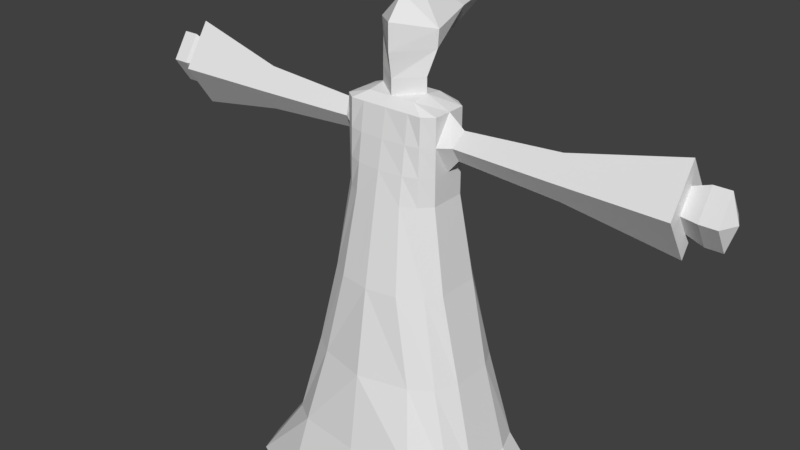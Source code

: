 # Source: Reaper.blend  (saved by Blender 2.79.0; exported with 4.5.12 LTS)
import bpy
from mathutils import Matrix  # noqa: F401  (used for matrix-valued properties, if any)

bpy.ops.wm.read_factory_settings(use_empty=True)
scene = bpy.context.scene
scene.name = 'Scene'

# ---- collections
col_collection_1 = bpy.data.collections.new('Collection 1'); scene.collection.children.link(col_collection_1)

# ---- materials (node trees are filled in below, after node groups)
mat_material = bpy.data.materials.new('Material')
mat_material.alpha_threshold = 0.0
mat_material.use_transparent_shadow = False
mat_material.roughness = 0.5
mat_material.line_color = (0.0, 0.0, 0.0, 1.0)

# ---- material node trees

# ---- world
world_world = bpy.data.worlds.new('World'); scene.world = world_world
world_world.color = (0.05088, 0.05088, 0.05088)
world_world.use_sun_shadow = False
world_world.sun_shadow_jitter_overblur = 0.0
world_world.cycles.sampling_method = 'MANUAL'

# ---- meshes
me_cube = bpy.data.meshes.new('Cube')
me_cube.from_pydata([(0.6909, 0.1702, -1.0), (0.6909, -0.4056, -1.0), (0.1842, 0.02258, 0.6), (0.2515, 0.05395, 0.2), (0.1842, 0.008584, 1.0), (0.1842, -0.244, 1.0), (0.3422, 0.08692, -0.2219), (0.4571, 0.1224, -0.6503), (0.4571, -0.3578, -0.6503), (0.3422, -0.3223, -0.2219), (0.2515, -0.2894, 0.2), (0.1842, -0.258, 0.6), (0.743, 0.02705, -1.0), (0.743, -0.2625, -1.0), (0.2363, -0.03026, 1.0), (0.2363, -0.2052, 1.0), (0.5006, 0.003049, -0.6503), (0.5006, -0.2385, -0.6503), (0.3943, -0.01481, -0.2219), (0.3943, -0.2206, -0.2219), (0.3036, -0.01071, 0.2), (0.3036, -0.2247, 0.2), (0.2363, -0.03026, 0.6), (0.2363, -0.2052, 0.6), (0.3715, 0.3299, -1.0), (0.3715, -0.552, -1.0), (0.1182, 0.008584, 1.0), (0.1182, -0.244, 1.0), (0.3088, -0.4694, -0.5974), (0.2408, -0.3905, -0.2219), (0.1518, -0.3612, 0.2), (0.1182, -0.2985, 0.6), (0.1182, 0.06308, 0.6), (0.1518, 0.09268, 0.2), (0.2408, 0.1326, -0.2219), (0.3167, 0.2025, -0.6), (0.3715, 0.02705, -1.0), (0.3715, -0.2625, -1.0), (0.1182, -0.03026, 1.039), (0.1182, -0.2052, 1.039), (0.743, -0.1177, -1.0), (0.2363, -0.1177, 1.0), (0.5006, -0.1177, -0.6503), (0.3943, -0.1177, -0.2219), (0.3036, -0.1177, 0.2), (0.2363, -0.1177, 0.6), (0.1182, -0.1177, 1.052), (0.3715, -0.1177, -1.0), (0.1842, 0.01792, 0.7333), (0.1842, 0.01325, 0.8667), (0.1842, -0.2533, 0.7333), (0.1842, -0.2487, 0.8667), (0.2363, -0.03026, 0.8667), (0.2363, -0.03026, 0.7333), (0.2363, -0.2052, 0.8667), (0.2363, -0.2052, 0.7333), (0.1182, -0.2622, 0.8667), (0.1182, -0.2803, 0.7333), (0.1182, 0.04491, 0.7333), (0.1182, 0.02675, 0.8667), (0.7833, -0.1177, 0.9709), (0.2363, -0.1177, 0.7333), (0.7833, -0.04932, 0.8667), (0.7833, -0.1861, 0.8667), (0.7833, -0.1177, 0.7624), (1.29, -0.07115, 0.9672), (1.29, -0.007257, 0.8698), (1.29, -0.135, 0.8698), (1.29, -0.07115, 0.7724), (0.2898, -0.1645, 0.8667), (0.315, -0.1177, 0.9381), (0.2898, -0.07087, 0.8667), (0.2898, -0.1177, 0.7953), (1.29, -0.2073, 0.8698), (1.29, -0.07115, 0.6622), (1.29, 0.06503, 0.8698), (1.29, -0.07115, 1.077), (1.446, -0.1533, 0.8698), (1.446, -0.07115, 0.7446), (1.446, 0.01096, 0.8698), (1.446, -0.07115, 0.995), (1.368, -0.07115, 0.995), (1.368, 0.01096, 0.8698), (1.368, -0.07115, 0.7446), (1.368, -0.1533, 0.8698), (1.485, -0.07115, 0.8698), (0.1182, -0.1177, 1.124), (0.1446, -0.08467, 1.24), (0.1511, -0.08467, 1.323), (0.05908, -0.07398, 1.045), (0.05908, -0.07398, 1.118), (0.09725, -0.01095, 1.234), (0.09725, 0.1504, 1.36), (-0.6909, 0.1702, -1.0), (-0.6909, -0.4056, -1.0), (-0.1842, 0.02258, 0.6), (-0.2515, 0.05395, 0.2), (-0.1842, 0.008584, 1.0), (-0.1842, -0.244, 1.0), (-0.3422, 0.08692, -0.2219), (-0.4571, 0.1224, -0.6503), (0.0, 0.3933, -1.0), (0.0, -0.5758, -1.0), (0.0, 0.008584, 1.0), (0.0, -0.244, 1.0), (-0.4571, -0.3578, -0.6503), (-0.3422, -0.3223, -0.2219), (-0.2515, -0.2894, 0.2), (-0.1842, -0.258, 0.6), (0.0, 0.2659, -0.6), (0.0, 0.1579, -0.2219), (0.0, 0.1258, 0.2), (0.0, 0.08129, 0.6), (0.0, -0.3167, 0.6), (0.0, -0.385, 0.2), (0.0, -0.4502, -0.2219), (0.0, -0.5038, -0.6), (-0.743, 0.02705, -1.0), (-0.743, -0.2625, -1.0), (-0.2363, -0.03026, 1.0), (-0.2363, -0.2052, 1.0), (0.0, -0.03026, 1.039), (0.0, -0.2052, 1.039), (0.0, -0.2625, -1.0), (0.0, 0.02705, -1.0), (-0.5006, 0.003049, -0.6503), (-0.5006, -0.2385, -0.6503), (-0.3943, -0.01481, -0.2219), (-0.3943, -0.2206, -0.2219), (-0.3036, -0.01071, 0.2), (-0.3036, -0.2247, 0.2), (-0.2363, -0.03026, 0.6), (-0.2363, -0.2052, 0.6), (-0.3715, 0.3299, -1.0), (-0.3715, -0.552, -1.0), (-0.1182, 0.008584, 1.0), (-0.1182, -0.244, 1.0), (-0.3088, -0.4694, -0.5974), (-0.2408, -0.3905, -0.2219), (-0.1518, -0.3612, 0.2), (-0.1182, -0.2985, 0.6), (-0.1182, 0.06308, 0.6), (-0.1518, 0.09268, 0.2), (-0.2408, 0.1326, -0.2219), (-0.3167, 0.2025, -0.6), (-0.3715, 0.02705, -1.0), (-0.3715, -0.2625, -1.0), (-0.1182, -0.03026, 1.039), (-0.1182, -0.2052, 1.039), (-0.743, -0.1177, -1.0), (-0.2363, -0.1177, 1.0), (0.0, -0.03026, 1.112), (0.0, -0.1177, -1.0), (-0.5006, -0.1177, -0.6503), (-0.3943, -0.1177, -0.2219), (-0.3036, -0.1177, 0.2), (-0.2363, -0.1177, 0.6), (-0.1182, -0.1177, 1.052), (-0.3715, -0.1177, -1.0), (-0.1842, 0.01792, 0.7333), (-0.1842, 0.01325, 0.8667), (-0.1842, -0.2533, 0.7333), (-0.1842, -0.2487, 0.8667), (0.0, 0.05706, 0.7333), (0.0, 0.03282, 0.8667), (0.0, -0.2682, 0.8667), (0.0, -0.2925, 0.7333), (-0.2363, -0.03026, 0.8667), (-0.2363, -0.03026, 0.7333), (-0.2363, -0.2052, 0.8667), (-0.2363, -0.2052, 0.7333), (-0.1182, -0.2622, 0.8667), (-0.1182, -0.2803, 0.7333), (-0.1182, 0.04491, 0.7333), (-0.1182, 0.02675, 0.8667), (-0.7833, -0.1177, 0.9709), (-0.2363, -0.1177, 0.7333), (-0.7833, -0.04932, 0.8667), (-0.7833, -0.1861, 0.8667), (-0.7833, -0.1177, 0.7624), (-1.29, -0.07115, 0.9672), (-1.29, -0.007257, 0.8698), (-1.29, -0.135, 0.8698), (-1.29, -0.07115, 0.7724), (-0.2898, -0.1645, 0.8667), (-0.315, -0.1177, 0.9381), (-0.2898, -0.07087, 0.8667), (-0.2898, -0.1177, 0.7953), (-1.29, -0.2073, 0.8698), (-1.29, -0.07115, 0.6622), (-1.29, 0.06503, 0.8698), (-1.29, -0.07115, 1.077), (-1.446, -0.1533, 0.8698), (-1.446, -0.07115, 0.7446), (-1.446, 0.01096, 0.8698), (-1.446, -0.07115, 0.995), (-1.368, -0.07115, 0.995), (-1.368, 0.01096, 0.8698), (-1.368, -0.07115, 0.7446), (-1.368, -0.1533, 0.8698), (-1.485, -0.07115, 0.8698), (0.0, -0.2052, 1.112), (-0.1182, -0.1177, 1.124), (0.0, 0.1317, 1.228), (0.0, -0.2232, 1.228), (-0.1446, -0.08467, 1.24), (0.0, 0.4544, 1.354), (0.0, -0.2232, 1.354), (-0.1511, -0.08467, 1.323), (0.0, 0.0841, 1.463), (0.0, -0.1374, 1.457), (-0.05908, -0.07398, 1.045), (-0.05908, -0.07398, 1.118), (-0.09725, -0.01095, 1.234), (-0.09725, 0.1504, 1.36), (0.0, -0.0286, 1.488)], [], [(58, 32, 112, 163), (25, 28, 116, 102), (54, 15, 5, 51), (30, 31, 113, 114), (29, 30, 114, 115), (28, 29, 115, 116), (35, 24, 101, 109), (56, 27, 104, 165), (39, 122, 104, 27), (37, 25, 102, 123), (32, 33, 111, 112), (33, 34, 110, 111), (34, 35, 109, 110), (13, 17, 8, 1), (17, 19, 9, 8), (19, 21, 10, 9), (21, 23, 11, 10), (3, 2, 22, 20), (44, 45, 23, 21), (6, 3, 20, 18), (43, 44, 21, 19), (7, 6, 18, 16), (42, 43, 19, 17), (0, 7, 16, 12), (40, 42, 17, 13), (24, 36, 124, 101), (47, 37, 123, 152), (26, 103, 121, 38), (39, 46, 122), (49, 4, 14, 52), (55, 61, 54), (41, 46, 39, 15), (14, 4, 38), (40, 13, 37, 47), (0, 12, 36, 24), (6, 7, 35, 34), (3, 6, 34, 33), (2, 3, 33, 32), (13, 1, 25, 37), (26, 38, 4), (51, 5, 27, 56), (7, 0, 24, 35), (8, 9, 29, 28), (9, 10, 30, 29), (10, 11, 31, 30), (1, 8, 28, 25), (48, 2, 32, 58), (15, 39, 5), (27, 5, 39), (12, 40, 47, 36), (14, 38, 46, 41), (53, 52, 61), (38, 121, 89, 46), (36, 47, 152, 124), (12, 16, 42, 40), (16, 18, 43, 42), (18, 20, 44, 43), (20, 22, 45, 44), (22, 53, 61, 45), (41, 52, 14), (4, 49, 59, 26), (49, 48, 58, 59), (11, 50, 57, 31), (50, 51, 56, 57), (45, 61, 55, 23), (15, 54, 41), (2, 48, 53, 22), (48, 49, 52, 53), (31, 57, 166, 113), (57, 56, 165, 166), (23, 55, 50, 11), (55, 54, 51, 50), (26, 59, 164, 103), (59, 58, 163, 164), (70, 69, 63, 60), (71, 70, 60, 62), (72, 71, 62, 64), (69, 72, 64, 63), (62, 60, 76, 75), (63, 64, 74, 73), (60, 63, 73, 76), (64, 62, 75, 74), (54, 61, 72, 69), (61, 52, 71, 72), (52, 41, 70, 71), (41, 54, 69, 70), (82, 81, 80, 79), (68, 67, 73, 74), (66, 68, 74, 75), (65, 66, 75, 76), (67, 65, 76, 73), (77, 85, 80), (84, 83, 78, 77), (81, 84, 77, 80), (83, 82, 79, 78), (68, 66, 82, 83), (65, 67, 84, 81), (67, 68, 83, 84), (66, 65, 81, 82), (79, 80, 85), (78, 79, 85), (78, 85, 77), (89, 121, 151, 90), (122, 46, 86, 201), (90, 151, 203, 91), (201, 86, 87, 204), (91, 203, 206, 92), (204, 87, 88, 207), (92, 206, 209, 215), (88, 210, 207), (88, 92, 215, 210), (87, 91, 92, 88), (86, 90, 91, 87), (46, 89, 90, 86), (173, 163, 112, 141), (134, 102, 116, 137), (169, 162, 98, 120), (139, 114, 113, 140), (138, 115, 114, 139), (137, 116, 115, 138), (144, 109, 101, 133), (171, 165, 104, 136), (148, 136, 104, 122), (146, 123, 102, 134), (141, 112, 111, 142), (142, 111, 110, 143), (143, 110, 109, 144), (118, 94, 105, 126), (126, 105, 106, 128), (128, 106, 107, 130), (130, 107, 108, 132), (96, 129, 131, 95), (155, 130, 132, 156), (99, 127, 129, 96), (154, 128, 130, 155), (100, 125, 127, 99), (153, 126, 128, 154), (93, 117, 125, 100), (149, 118, 126, 153), (133, 101, 124, 145), (158, 152, 123, 146), (135, 147, 121, 103), (148, 122, 157), (160, 167, 119, 97), (170, 169, 176), (150, 120, 148, 157), (119, 147, 97), (149, 158, 146, 118), (93, 133, 145, 117), (99, 143, 144, 100), (96, 142, 143, 99), (95, 141, 142, 96), (118, 146, 134, 94), (135, 97, 147), (162, 171, 136, 98), (100, 144, 133, 93), (105, 137, 138, 106), (106, 138, 139, 107), (107, 139, 140, 108), (94, 134, 137, 105), (159, 173, 141, 95), (120, 98, 148), (136, 148, 98), (117, 145, 158, 149), (119, 150, 157, 147), (168, 176, 167), (147, 157, 211, 121), (145, 124, 152, 158), (117, 149, 153, 125), (125, 153, 154, 127), (127, 154, 155, 129), (129, 155, 156, 131), (131, 156, 176, 168), (150, 119, 167), (97, 135, 174, 160), (160, 174, 173, 159), (108, 140, 172, 161), (161, 172, 171, 162), (156, 132, 170, 176), (120, 150, 169), (95, 131, 168, 159), (159, 168, 167, 160), (140, 113, 166, 172), (172, 166, 165, 171), (132, 108, 161, 170), (170, 161, 162, 169), (135, 103, 164, 174), (174, 164, 163, 173), (185, 175, 178, 184), (186, 177, 175, 185), (187, 179, 177, 186), (184, 178, 179, 187), (177, 190, 191, 175), (178, 188, 189, 179), (175, 191, 188, 178), (179, 189, 190, 177), (169, 184, 187, 176), (176, 187, 186, 167), (167, 186, 185, 150), (150, 185, 184, 169), (197, 194, 195, 196), (183, 189, 188, 182), (181, 190, 189, 183), (180, 191, 190, 181), (182, 188, 191, 180), (192, 195, 200), (199, 192, 193, 198), (196, 195, 192, 199), (198, 193, 194, 197), (183, 198, 197, 181), (180, 196, 199, 182), (182, 199, 198, 183), (181, 197, 196, 180), (194, 200, 195), (193, 200, 194), (193, 192, 200), (211, 212, 151, 121), (122, 201, 202, 157), (212, 213, 203, 151), (201, 204, 205, 202), (213, 214, 206, 203), (204, 207, 208, 205), (214, 215, 209, 206), (208, 207, 210), (208, 210, 215, 214), (205, 208, 214, 213), (202, 205, 213, 212), (157, 202, 212, 211)])
me_cube.materials.append(mat_material)
me_cube.use_remesh_preserve_volume = False
me_cube.use_remesh_preserve_attributes = False
me_cube.use_mirror_vertex_groups = False
me_cube.update()
arm_armature_001 = bpy.data.armatures.new('Armature.001')  # bones are not reproduced

# ---- objects
ob_reaper_armature = bpy.data.objects.new('Reaper_Armature', arm_armature_001)
ob_reaper = bpy.data.objects.new('Reaper', me_cube)

# ---- transforms, parenting, visibility, modifiers, constraints
ob_reaper_armature.location = (0.0, -0.04449, 1.164)
ob_reaper_armature.rotation_euler = (1.571, -0.0, 0.0)
ob_reaper_armature.show_in_front = True
ob_reaper_armature.lineart.crease_threshold = 0.0
ob_reaper.parent = ob_reaper_armature
ob_reaper.matrix_parent_inverse = Matrix(((1.0, -0.0, 0.0, -0.0), (0.0, -4.371e-08, 1.0, -1.164), (0.0, -1.0, -4.47e-08, -0.04449), (0.0, 0.0, 0.0, 1.0)))
ob_reaper.location = (0.0, 0.0, 1.0)
ob_reaper.lock_rotations_4d = False
ob_reaper.empty_display_type = 'ARROWS'
ob_reaper.lineart.crease_threshold = 0.0
_vg = ob_reaper.vertex_groups.new(name='Bone')
_vg = ob_reaper.vertex_groups.new(name='Bone.001')
for _i, _w in zip([2, 3, 4, 5, 6, 9, 10, 11, 14, 15, 18, 19, 20, 21, 22, 23, 26, 27, 30, 31, 32, 33, 34, 38, 39, 41, 43, 44, 45, 46, 48, 49, 50, 51, 52, 53, 54, 55, 56, 57, 58, 59, 61, 72, 89, 95, 96, 97, 98, 99, 103, 104, 106, 107, 108, 110, 111, 112, 113, 114, 119, 120, 121, 122, 127, 128, 129, 130, 131, 132, 135, 136, 139, 140, 141, 142, 143, 147, 148, 150, 154, 155, 156, 157, 159, 160, 161, 162, 163, 164, 165, 166, 167, 168, 169, 170, 171, 172, 173, 174, 176, 187, 211], [0.9205, 0.6522, 0.1713, 0.2123, 0.089, 0.005369, 0.1715, 0.7915, 0.1359, 0.1598, 0.06917, 0.02775, 0.4187, 0.2015, 0.8695, 0.7927, 0.1739, 0.2302, 0.1486, 0.7961, 0.9653, 0.8576, 0.1125, 0.09809, 0.2474, 0.08048, 0.05287, 0.2744, 0.819, 0.07123, 0.7959, 0.3849, 0.6837, 0.3242, 0.1764, 0.6867, 0.1632, 0.6224, 0.5327, 0.74, 0.8972, 0.6781, 0.5427, 0.04024, 0.009441, 0.9205, 0.6522, 0.1713, 0.2123, 0.089, 0.1239, 0.1636, 0.005369, 0.1715, 0.7915, 0.1309, 0.9923, 0.9936, 0.8032, 0.1378, 0.1359, 0.1598, 0.02655, 0.06496, 0.06917, 0.02775, 0.4187, 0.2015, 0.8695, 0.7927, 0.1739, 0.2302, 0.1486, 0.7961, 0.9653, 0.8576, 0.1125, 0.09809, 0.2474, 0.08048, 0.05287, 0.2744, 0.819, 0.07123, 0.7959, 0.3849, 0.6837, 0.3242, 0.9769, 0.8902, 0.6282, 0.7782, 0.1764, 0.6867, 0.1632, 0.6224, 0.5327, 0.74, 0.8972, 0.6781, 0.5427, 0.04024, 0.009441]): _vg.add([_i], _w, 'REPLACE')
_vg = ob_reaper.vertex_groups.new(name='Bone.002')
for _i, _w in zip([4, 5, 14, 15, 26, 27, 38, 39, 41, 46, 49, 50, 51, 52, 54, 55, 56, 57, 59, 86, 87, 89, 90, 91, 97, 98, 103, 104, 119, 120, 121, 122, 135, 136, 147, 148, 150, 151, 157, 160, 161, 162, 164, 165, 166, 167, 169, 170, 171, 172, 174, 201, 202, 204, 205, 211, 212, 213], [0.4312, 0.3476, 0.3051, 0.2588, 0.6193, 0.4983, 0.6714, 0.476, 0.1959, 0.6008, 0.09964, 0.03167, 0.1091, 0.05544, 0.05968, 0.004658, 0.1523, 0.05181, 0.116, 0.2172, 0.02013, 0.7595, 0.1739, 0.008409, 0.4312, 0.3476, 0.8007, 0.6881, 0.3051, 0.2588, 0.8097, 0.7678, 0.6193, 0.4983, 0.6714, 0.476, 0.1959, 0.194, 0.6008, 0.09964, 0.03167, 0.1091, 0.06993, 0.1865, 0.06001, 0.05544, 0.05968, 0.004658, 0.1523, 0.05181, 0.116, 0.4936, 0.2172, 0.05181, 0.02013, 0.7595, 0.1739, 0.008409]): _vg.add([_i], _w, 'REPLACE')
_vg = ob_reaper.vertex_groups.new(name='Bone.003')
for _i, _w in zip([4, 5, 14, 15, 26, 27, 38, 39, 41, 46, 86, 87, 88, 89, 90, 91, 92, 97, 98, 103, 104, 119, 120, 121, 122, 135, 136, 147, 148, 150, 151, 157, 201, 202, 203, 204, 205, 207, 208, 209, 210, 211, 212, 213, 214, 215], [0.03772, 0.05132, 0.02768, 0.03708, 0.03833, 0.05581, 0.08956, 0.09791, 0.03156, 0.2058, 0.7183, 0.8694, 0.8253, 0.1642, 0.7731, 0.6879, 0.07697, 0.03772, 0.05132, 0.02161, 0.05678, 0.02768, 0.03708, 0.1191, 0.1223, 0.03833, 0.05581, 0.08956, 0.09791, 0.03156, 0.696, 0.2058, 0.5023, 0.7183, 0.277, 0.9342, 0.8694, 0.9106, 0.8253, 0.0393, 0.5067, 0.1642, 0.7731, 0.6879, 0.07697, 0.132]): _vg.add([_i], _w, 'REPLACE')
_vg = ob_reaper.vertex_groups.new(name='Bone.004')
for _i, _w in zip([87, 88, 90, 91, 92, 151, 203, 205, 206, 207, 208, 209, 210, 212, 213, 214, 215], [0.08733, 0.1582, 0.01379, 0.2783, 0.9199, 0.0912, 0.705, 0.08733, 1.135, 0.07978, 0.1582, 0.9542, 0.492, 0.01379, 0.2783, 0.9199, 0.8666]): _vg.add([_i], _w, 'REPLACE')
_vg = ob_reaper.vertex_groups.new(name='Bone.007')
for _i, _w in zip([2, 4, 5, 11, 14, 15, 22, 23, 26, 27, 30, 31, 32, 33, 38, 39, 41, 45, 46, 48, 49, 50, 51, 52, 53, 54, 55, 56, 57, 58, 59, 60, 61, 62, 63, 64, 65, 66, 68, 69, 70, 71, 72, 73, 74, 75, 76, 86, 89, 95, 96, 103, 104, 107, 108, 111, 112, 113, 114, 121, 122, 129, 130, 131, 132, 135, 136, 139, 140, 141, 142, 147, 148, 151, 155, 156, 157, 163, 164, 165, 166, 171, 172, 173, 174, 201, 202, 211, 212], [0.0, 0.0, 0.0, 0.0, 0.0, 0.0, 0.0, 0.0, 0.0, 0.0, 0.0, 0.0, 0.0, 0.0, 0.0, 0.0, 0.0, 0.0, 0.0, 0.0, 0.0, 0.0, 0.0, 0.0, 0.0, 0.0, 0.0, 0.0, 0.0, 0.0, 0.0, 0.9874, 0.0, 0.9954, 0.9935, 0.9875, 0.02582, 0.02878, 0.05518, 0.9801, 0.987, 0.9924, 0.9499, 0.1338, 0.1503, 0.1272, 0.08242, 0.0006123, 0.0, 0.0, 0.0, 0.0, 0.0, 0.0, 0.0, 0.0, 0.0, 0.0, 0.0, 0.0, 0.0, 0.0, 0.0, 0.0, 0.0, 0.0, 0.0, 0.0, 0.0, 0.0, 0.0, 0.0, 0.0, 0.0, 0.0, 0.0, 0.0, 0.0, 0.0, 0.0, 0.0, 0.0, 0.0, 0.0, 0.0, 0.0, 0.0, 0.0, 0.0]): _vg.add([_i], _w, 'REPLACE')
_vg = ob_reaper.vertex_groups.new(name='Bone.009')
for _i, _w in zip([65, 66, 67, 68, 73, 74, 75, 76, 77, 78, 79, 80, 81, 82, 83, 84, 85], [0.9621, 0.9606, 0.9775, 0.9448, 0.8661, 0.8497, 0.8728, 0.9176, 0.998, 0.9932, 0.996, 0.9948, 0.9889, 0.9905, 0.9849, 0.996, 0.9979]): _vg.add([_i], _w, 'REPLACE')
_vg = ob_reaper.vertex_groups.new(name='Bone.008')
for _i, _w in zip([56, 57, 58, 95, 96, 97, 98, 103, 104, 107, 108, 111, 112, 113, 114, 119, 120, 121, 122, 129, 130, 131, 132, 135, 136, 139, 140, 141, 142, 147, 148, 150, 155, 156, 157, 159, 160, 161, 162, 163, 164, 165, 166, 167, 168, 169, 170, 171, 172, 173, 174, 175, 176, 177, 178, 179, 180, 181, 183, 184, 185, 186, 187, 188, 189, 190, 191, 202, 211, 212], [0.003509, 0.0, 0.0, 0.0, 0.0, 0.0, 0.0, 0.0, 0.0, 0.0, 0.0, 0.0, 0.0, 0.0, 0.0, 0.0, 0.0, 0.0, 0.0, 0.0, 0.0, 0.0, 0.0, 0.0, 0.0, 0.0, 0.0, 0.0, 0.0, 0.0, 0.0, 0.0, 0.0, 0.0, 0.0, 0.0, 0.0, 0.0, 0.0, 0.0, 0.0, 0.0, 0.0, 0.0, 0.0, 0.0, 0.0, 0.0, 0.0, 0.0, 0.0, 0.9874, 0.0, 0.9954, 0.9935, 0.9875, 0.02582, 0.02878, 0.05518, 0.9801, 0.987, 0.9924, 0.9499, 0.1338, 0.1503, 0.1272, 0.08242, 0.0, 0.0, 0.0]): _vg.add([_i], _w, 'REPLACE')
_vg = ob_reaper.vertex_groups.new(name='Bone.010')
for _i, _w in zip([180, 181, 182, 183, 188, 189, 190, 191, 192, 193, 194, 195, 196, 197, 198, 199, 200], [0.9621, 0.9606, 0.9775, 0.9448, 0.8661, 0.8497, 0.8728, 0.9176, 0.998, 0.9932, 0.996, 0.9948, 0.9889, 0.9905, 0.9849, 0.996, 0.9979]): _vg.add([_i], _w, 'REPLACE')
_vg = ob_reaper.vertex_groups.new(name='Bone.011')
for _i, _w in zip([2, 3, 6, 7, 9, 10, 11, 18, 19, 20, 21, 22, 23, 29, 30, 31, 33, 34, 35, 43, 44, 45, 50, 55, 57, 95, 96, 99, 100, 106, 107, 108, 109, 110, 113, 114, 115, 127, 128, 129, 130, 131, 132, 138, 139, 140, 142, 143, 144, 154, 155, 156, 161, 166, 170, 172], [0.002196, 0.2563, 0.1221, 0.002552, 0.07664, 0.6645, 0.09358, 0.1031, 0.08589, 0.4666, 0.6411, 0.04296, 0.0865, 0.06843, 0.682, 0.09806, 0.09293, 0.1668, 0.03227, 0.09501, 0.5907, 0.0666, 0.0178, 0.007942, 0.0232, 0.002196, 0.2563, 0.1221, 0.002552, 0.07664, 0.6645, 0.09358, 0.06575, 0.4489, 0.09896, 0.6955, 0.03656, 0.1031, 0.08589, 0.4666, 0.6411, 0.04296, 0.0865, 0.06843, 0.682, 0.09806, 0.09293, 0.1668, 0.03227, 0.09501, 0.5907, 0.0666, 0.0178, 0.02423, 0.007942, 0.0232]): _vg.add([_i], _w, 'REPLACE')
_vg = ob_reaper.vertex_groups.new(name='Bone.012')
for _i, _w in zip([0, 1, 3, 6, 7, 8, 9, 10, 12, 13, 16, 17, 18, 19, 20, 21, 24, 25, 28, 29, 30, 33, 34, 35, 36, 37, 40, 42, 43, 44, 47, 93, 94, 96, 99, 100, 101, 102, 105, 106, 107, 109, 110, 114, 115, 116, 117, 118, 123, 124, 125, 126, 127, 128, 129, 130, 133, 134, 137, 138, 139, 142, 143, 144, 145, 146, 149, 152, 153, 154, 155, 158], [0.9847, 0.9894, 0.08603, 0.7879, 0.9584, 0.9786, 0.8944, 0.1515, 0.9861, 0.9888, 0.9637, 0.9736, 0.8266, 0.8739, 0.1071, 0.1455, 0.9813, 0.9927, 0.9807, 0.9108, 0.157, 0.04365, 0.7199, 0.9355, 0.991, 0.9941, 0.9875, 0.9683, 0.8508, 0.1243, 0.9932, 0.9847, 0.9894, 0.08603, 0.7879, 0.9584, 0.9787, 0.9959, 0.9786, 0.8944, 0.1515, 0.9092, 0.4197, 0.1549, 0.9459, 0.9898, 0.9861, 0.9888, 0.9992, 0.9963, 0.9637, 0.9736, 0.8266, 0.8739, 0.1071, 0.1455, 0.9813, 0.9927, 0.9807, 0.9108, 0.157, 0.04365, 0.7199, 0.9355, 0.991, 0.9941, 0.9875, 0.9997, 0.9683, 0.8508, 0.1243, 0.9932]): _vg.add([_i], _w, 'REPLACE')
_m = ob_reaper.modifiers.new('Armature', 'ARMATURE')
_m.object = ob_reaper_armature

# ---- collection membership
col_collection_1.objects.link(ob_reaper_armature)
col_collection_1.objects.link(ob_reaper)

# ---- scene / render settings (as saved in the file)
scene.frame_start = 1; scene.frame_end = 30; scene.frame_set(12)
scene.render.engine = 'BLENDER_EEVEE_NEXT'
scene.render.resolution_percentage = 50
scene.render.fps = 120
scene.render.dither_intensity = 0.0
scene.cycles.use_denoising = False
scene.cycles.samples = 128
scene.cycles.sampling_pattern = 'TABULATED_SOBOL'
scene.cycles.use_adaptive_sampling = False
scene.cycles.use_light_tree = False
scene.cycles.blur_glossy = 0.0
scene.cycles.sample_clamp_indirect = 0.0
scene.view_settings.view_transform = 'Standard'
bpy.context.view_layer.update()

# ---- added for rendering (the .blend has no active camera and no usable light): camera, sun
cam_auto = bpy.data.cameras.new('AutoCamera')
cam_auto.lens = 50.0
cam_auto.sensor_width = 36.0
cam_auto.clip_end = 1000.0
ob_auto_camera = bpy.data.objects.new('AutoCamera', cam_auto)
scene.collection.objects.link(ob_auto_camera)
ob_auto_camera.location = (2.79146, -3.499, 3.65118)
ob_auto_camera.rotation_euler = (1.09748, -7.21219e-08, 0.694738)
scene.camera = ob_auto_camera
light_auto_sun = bpy.data.lights.new('AutoSun', 'SUN')
light_auto_sun.energy = 3.0
light_auto_sun.angle = 0.0523599
ob_auto_sun = bpy.data.objects.new('AutoSun', light_auto_sun)
scene.collection.objects.link(ob_auto_sun)
ob_auto_sun.rotation_euler = (0.872665, 0.174533, 0.523599)
bpy.context.view_layer.update()
